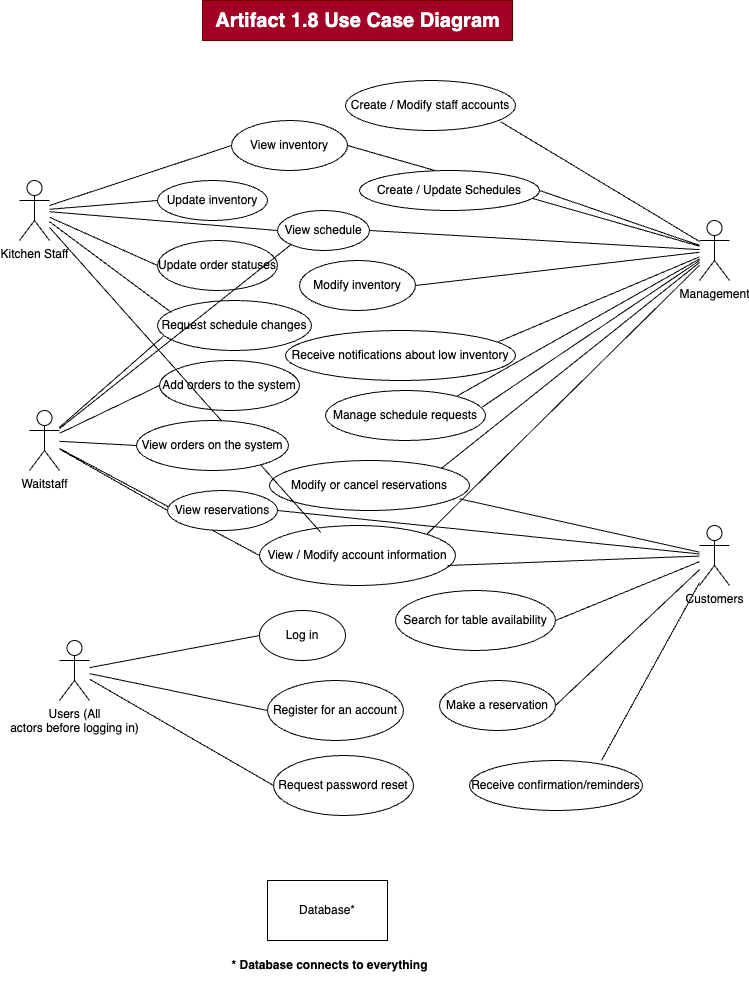

The diagram above was exported from draw.io. Its source (the exported page's mxGraphModel, read from the mxfile embedded in the PNG):
<mxGraphModel dx="720" dy="2383" grid="1" gridSize="10" guides="1" tooltips="1" connect="1" arrows="1" fold="1" page="1" pageScale="1" pageWidth="827" pageHeight="1169" math="0" shadow="0">
  <root>
    <mxCell id="0" />
    <mxCell id="1" parent="0" />
    <mxCell id="j4lOvrGMCBkG2ueHfyp0-21" style="rounded=0;orthogonalLoop=1;jettySize=auto;html=1;entryX=0;entryY=0.5;entryDx=0;entryDy=0;endArrow=none;endFill=0;" edge="1" parent="1" source="j4lOvrGMCBkG2ueHfyp0-1" target="j4lOvrGMCBkG2ueHfyp0-13">
      <mxGeometry relative="1" as="geometry" />
    </mxCell>
    <mxCell id="j4lOvrGMCBkG2ueHfyp0-24" style="rounded=0;orthogonalLoop=1;jettySize=auto;html=1;entryX=0;entryY=0.5;entryDx=0;entryDy=0;endArrow=none;endFill=0;" edge="1" parent="1" source="j4lOvrGMCBkG2ueHfyp0-1" target="j4lOvrGMCBkG2ueHfyp0-14">
      <mxGeometry relative="1" as="geometry" />
    </mxCell>
    <mxCell id="j4lOvrGMCBkG2ueHfyp0-75" style="rounded=0;orthogonalLoop=1;jettySize=auto;html=1;entryX=0;entryY=0.5;entryDx=0;entryDy=0;endArrow=none;endFill=0;" edge="1" parent="1" source="j4lOvrGMCBkG2ueHfyp0-1" target="j4lOvrGMCBkG2ueHfyp0-19">
      <mxGeometry relative="1" as="geometry" />
    </mxCell>
    <mxCell id="j4lOvrGMCBkG2ueHfyp0-1" value="Users (All&lt;div&gt;actors before logging in)&lt;/div&gt;" style="shape=umlActor;verticalLabelPosition=bottom;verticalAlign=top;html=1;outlineConnect=0;" vertex="1" parent="1">
      <mxGeometry x="60" y="440" width="30" height="60" as="geometry" />
    </mxCell>
    <mxCell id="j4lOvrGMCBkG2ueHfyp0-46" style="rounded=0;orthogonalLoop=1;jettySize=auto;html=1;entryX=0;entryY=0.5;entryDx=0;entryDy=0;endArrow=none;endFill=0;" edge="1" parent="1" source="j4lOvrGMCBkG2ueHfyp0-6" target="j4lOvrGMCBkG2ueHfyp0-15">
      <mxGeometry relative="1" as="geometry" />
    </mxCell>
    <mxCell id="j4lOvrGMCBkG2ueHfyp0-47" style="rounded=0;orthogonalLoop=1;jettySize=auto;html=1;entryX=0;entryY=0.5;entryDx=0;entryDy=0;endArrow=none;endFill=0;" edge="1" parent="1" source="j4lOvrGMCBkG2ueHfyp0-6" target="j4lOvrGMCBkG2ueHfyp0-25">
      <mxGeometry relative="1" as="geometry" />
    </mxCell>
    <mxCell id="j4lOvrGMCBkG2ueHfyp0-48" style="rounded=0;orthogonalLoop=1;jettySize=auto;html=1;entryX=0;entryY=0.5;entryDx=0;entryDy=0;endArrow=none;endFill=0;" edge="1" parent="1" source="j4lOvrGMCBkG2ueHfyp0-6" target="j4lOvrGMCBkG2ueHfyp0-26">
      <mxGeometry relative="1" as="geometry" />
    </mxCell>
    <mxCell id="j4lOvrGMCBkG2ueHfyp0-49" style="rounded=0;orthogonalLoop=1;jettySize=auto;html=1;entryX=0;entryY=0.5;entryDx=0;entryDy=0;endArrow=none;endFill=0;" edge="1" parent="1" source="j4lOvrGMCBkG2ueHfyp0-6" target="j4lOvrGMCBkG2ueHfyp0-29">
      <mxGeometry relative="1" as="geometry" />
    </mxCell>
    <mxCell id="j4lOvrGMCBkG2ueHfyp0-6" value="Waitstaff" style="shape=umlActor;verticalLabelPosition=bottom;verticalAlign=top;html=1;outlineConnect=0;" vertex="1" parent="1">
      <mxGeometry x="30" y="210" width="30" height="60" as="geometry" />
    </mxCell>
    <mxCell id="j4lOvrGMCBkG2ueHfyp0-53" style="rounded=0;orthogonalLoop=1;jettySize=auto;html=1;entryX=0;entryY=0.5;entryDx=0;entryDy=0;endArrow=none;endFill=0;" edge="1" parent="1" source="j4lOvrGMCBkG2ueHfyp0-7" target="j4lOvrGMCBkG2ueHfyp0-43">
      <mxGeometry relative="1" as="geometry" />
    </mxCell>
    <mxCell id="j4lOvrGMCBkG2ueHfyp0-54" style="rounded=0;orthogonalLoop=1;jettySize=auto;html=1;entryX=0;entryY=0.5;entryDx=0;entryDy=0;endArrow=none;endFill=0;" edge="1" parent="1" source="j4lOvrGMCBkG2ueHfyp0-7" target="j4lOvrGMCBkG2ueHfyp0-28">
      <mxGeometry relative="1" as="geometry" />
    </mxCell>
    <mxCell id="j4lOvrGMCBkG2ueHfyp0-55" style="rounded=0;orthogonalLoop=1;jettySize=auto;html=1;entryX=0;entryY=0.5;entryDx=0;entryDy=0;endArrow=none;endFill=0;" edge="1" parent="1" source="j4lOvrGMCBkG2ueHfyp0-7" target="j4lOvrGMCBkG2ueHfyp0-44">
      <mxGeometry relative="1" as="geometry" />
    </mxCell>
    <mxCell id="j4lOvrGMCBkG2ueHfyp0-61" style="rounded=0;orthogonalLoop=1;jettySize=auto;html=1;entryX=0;entryY=0.5;entryDx=0;entryDy=0;endArrow=none;endFill=0;" edge="1" parent="1" source="j4lOvrGMCBkG2ueHfyp0-7" target="j4lOvrGMCBkG2ueHfyp0-40">
      <mxGeometry relative="1" as="geometry" />
    </mxCell>
    <mxCell id="j4lOvrGMCBkG2ueHfyp0-7" value="Kitchen Staff" style="shape=umlActor;verticalLabelPosition=bottom;verticalAlign=top;html=1;outlineConnect=0;" vertex="1" parent="1">
      <mxGeometry x="20" y="-20" width="30" height="60" as="geometry" />
    </mxCell>
    <mxCell id="j4lOvrGMCBkG2ueHfyp0-57" style="rounded=0;orthogonalLoop=1;jettySize=auto;html=1;entryX=1;entryY=0;entryDx=0;entryDy=0;endArrow=none;endFill=0;" edge="1" parent="1" source="j4lOvrGMCBkG2ueHfyp0-10" target="j4lOvrGMCBkG2ueHfyp0-15">
      <mxGeometry relative="1" as="geometry" />
    </mxCell>
    <mxCell id="j4lOvrGMCBkG2ueHfyp0-59" style="rounded=0;orthogonalLoop=1;jettySize=auto;html=1;entryX=1;entryY=0;entryDx=0;entryDy=0;endArrow=none;endFill=0;" edge="1" parent="1" source="j4lOvrGMCBkG2ueHfyp0-10" target="j4lOvrGMCBkG2ueHfyp0-17">
      <mxGeometry relative="1" as="geometry" />
    </mxCell>
    <mxCell id="j4lOvrGMCBkG2ueHfyp0-62" style="rounded=0;orthogonalLoop=1;jettySize=auto;html=1;entryX=1;entryY=0.5;entryDx=0;entryDy=0;endArrow=none;endFill=0;" edge="1" parent="1" source="j4lOvrGMCBkG2ueHfyp0-10" target="j4lOvrGMCBkG2ueHfyp0-41">
      <mxGeometry relative="1" as="geometry" />
    </mxCell>
    <mxCell id="j4lOvrGMCBkG2ueHfyp0-63" style="rounded=0;orthogonalLoop=1;jettySize=auto;html=1;entryX=1;entryY=0.5;entryDx=0;entryDy=0;endArrow=none;endFill=0;" edge="1" parent="1" source="j4lOvrGMCBkG2ueHfyp0-10" target="j4lOvrGMCBkG2ueHfyp0-40">
      <mxGeometry relative="1" as="geometry" />
    </mxCell>
    <mxCell id="j4lOvrGMCBkG2ueHfyp0-65" style="rounded=0;orthogonalLoop=1;jettySize=auto;html=1;entryX=1;entryY=0.5;entryDx=0;entryDy=0;endArrow=none;endFill=0;" edge="1" parent="1" source="j4lOvrGMCBkG2ueHfyp0-10" target="j4lOvrGMCBkG2ueHfyp0-28">
      <mxGeometry relative="1" as="geometry" />
    </mxCell>
    <mxCell id="j4lOvrGMCBkG2ueHfyp0-69" style="rounded=0;orthogonalLoop=1;jettySize=auto;html=1;entryX=1;entryY=0.5;entryDx=0;entryDy=0;endArrow=none;endFill=0;" edge="1" parent="1" source="j4lOvrGMCBkG2ueHfyp0-10" target="j4lOvrGMCBkG2ueHfyp0-67">
      <mxGeometry relative="1" as="geometry" />
    </mxCell>
    <mxCell id="j4lOvrGMCBkG2ueHfyp0-10" value="Management" style="shape=umlActor;verticalLabelPosition=bottom;verticalAlign=top;html=1;outlineConnect=0;" vertex="1" parent="1">
      <mxGeometry x="700" y="20" width="30" height="60" as="geometry" />
    </mxCell>
    <mxCell id="j4lOvrGMCBkG2ueHfyp0-30" style="rounded=0;orthogonalLoop=1;jettySize=auto;html=1;entryX=1;entryY=0.5;entryDx=0;entryDy=0;endArrow=none;endFill=0;" edge="1" parent="1" source="j4lOvrGMCBkG2ueHfyp0-11" target="j4lOvrGMCBkG2ueHfyp0-18">
      <mxGeometry relative="1" as="geometry" />
    </mxCell>
    <mxCell id="j4lOvrGMCBkG2ueHfyp0-31" style="rounded=0;orthogonalLoop=1;jettySize=auto;html=1;entryX=1;entryY=0.5;entryDx=0;entryDy=0;endArrow=none;endFill=0;" edge="1" parent="1" source="j4lOvrGMCBkG2ueHfyp0-11" target="j4lOvrGMCBkG2ueHfyp0-16">
      <mxGeometry relative="1" as="geometry" />
    </mxCell>
    <mxCell id="j4lOvrGMCBkG2ueHfyp0-38" style="rounded=0;orthogonalLoop=1;jettySize=auto;html=1;entryX=1;entryY=0.5;entryDx=0;entryDy=0;endArrow=none;endFill=0;" edge="1" parent="1" source="j4lOvrGMCBkG2ueHfyp0-11" target="j4lOvrGMCBkG2ueHfyp0-25">
      <mxGeometry relative="1" as="geometry" />
    </mxCell>
    <mxCell id="j4lOvrGMCBkG2ueHfyp0-11" value="Customers" style="shape=umlActor;verticalLabelPosition=bottom;verticalAlign=top;html=1;outlineConnect=0;" vertex="1" parent="1">
      <mxGeometry x="700" y="325" width="30" height="60" as="geometry" />
    </mxCell>
    <mxCell id="j4lOvrGMCBkG2ueHfyp0-13" value="&lt;span style=&quot;color: rgba(0, 0, 0, 0); font-family: monospace; font-size: 0px; text-align: start; text-wrap: nowrap;&quot;&gt;&lt;span style=&quot;color: rgb(0, 0, 0); font-family: Helvetica; font-size: 12px; text-align: center;&quot;&gt;Register for an account&lt;/span&gt;3CmxGraphModel%3E%3Croot%3E%3CmxCell%20id%3D%220%22%2F%3E%3CmxCell%20id%3D%221%22%20parent%3D%220%22%2F%3E%3CmxCell%20id%3D%222%22%20value%3D%22%26lt%3Bspan%20style%3D%26quot%3Btext-wrap%3A%20nowrap%3B%26quot%3B%26gt%3BLog%20in%26lt%3B%2Fspan%26gt%3B%22%20style%3D%22ellipse%3BwhiteSpace%3Dwrap%3Bhtml%3D1%3B%22%20vertex%3D%221%22%20parent%3D%221%22%3E%3CmxGeometry%20x%3D%22294%22%20y%3D%22530%22%20width%3D%2286%22%20height%3D%2250%22%20as%3D%22geometry%22%2F%3E%3C%2FmxCell%3E%3C%2Froot%3E%3C%2FmxGraphModel%3Et&lt;/span&gt;" style="ellipse;whiteSpace=wrap;html=1;" vertex="1" parent="1">
      <mxGeometry x="268" y="480" width="136" height="60" as="geometry" />
    </mxCell>
    <mxCell id="j4lOvrGMCBkG2ueHfyp0-14" value="&lt;span style=&quot;text-wrap: nowrap;&quot;&gt;Request password reset&lt;/span&gt;" style="ellipse;whiteSpace=wrap;html=1;" vertex="1" parent="1">
      <mxGeometry x="274" y="555" width="140" height="60" as="geometry" />
    </mxCell>
    <mxCell id="j4lOvrGMCBkG2ueHfyp0-15" value="&lt;span style=&quot;text-wrap: nowrap;&quot;&gt;View / Modify account information&lt;/span&gt;" style="ellipse;whiteSpace=wrap;html=1;" vertex="1" parent="1">
      <mxGeometry x="260" y="325" width="196" height="60" as="geometry" />
    </mxCell>
    <mxCell id="j4lOvrGMCBkG2ueHfyp0-16" value="&lt;span style=&quot;text-wrap: nowrap;&quot;&gt;Search for table availability&lt;/span&gt;" style="ellipse;whiteSpace=wrap;html=1;" vertex="1" parent="1">
      <mxGeometry x="396" y="390" width="160" height="60" as="geometry" />
    </mxCell>
    <mxCell id="j4lOvrGMCBkG2ueHfyp0-17" value="&lt;span style=&quot;text-wrap: nowrap;&quot;&gt;Modify or cancel reservations&lt;/span&gt;" style="ellipse;whiteSpace=wrap;html=1;" vertex="1" parent="1">
      <mxGeometry x="270" y="260" width="200" height="50" as="geometry" />
    </mxCell>
    <mxCell id="j4lOvrGMCBkG2ueHfyp0-18" value="&lt;span style=&quot;text-wrap: nowrap;&quot;&gt;Make a reservation&lt;/span&gt;" style="ellipse;whiteSpace=wrap;html=1;" vertex="1" parent="1">
      <mxGeometry x="440" y="480" width="116" height="50" as="geometry" />
    </mxCell>
    <mxCell id="j4lOvrGMCBkG2ueHfyp0-19" value="&lt;span style=&quot;text-wrap: nowrap;&quot;&gt;Log in&lt;/span&gt;" style="ellipse;whiteSpace=wrap;html=1;" vertex="1" parent="1">
      <mxGeometry x="260" y="410" width="86" height="50" as="geometry" />
    </mxCell>
    <mxCell id="j4lOvrGMCBkG2ueHfyp0-25" value="&lt;span style=&quot;text-wrap: nowrap;&quot;&gt;View reservations&lt;/span&gt;" style="ellipse;whiteSpace=wrap;html=1;" vertex="1" parent="1">
      <mxGeometry x="168" y="290" width="110" height="40" as="geometry" />
    </mxCell>
    <mxCell id="j4lOvrGMCBkG2ueHfyp0-27" value="&lt;span style=&quot;text-wrap: nowrap;&quot;&gt;Receive confirmation/reminders&lt;/span&gt;" style="ellipse;whiteSpace=wrap;html=1;" vertex="1" parent="1">
      <mxGeometry x="470" y="560" width="173" height="50" as="geometry" />
    </mxCell>
    <mxCell id="j4lOvrGMCBkG2ueHfyp0-28" value="&lt;span style=&quot;text-wrap: nowrap;&quot;&gt;View schedule&lt;/span&gt;" style="ellipse;whiteSpace=wrap;html=1;" vertex="1" parent="1">
      <mxGeometry x="278" y="10" width="92" height="40" as="geometry" />
    </mxCell>
    <mxCell id="j4lOvrGMCBkG2ueHfyp0-29" value="&lt;span style=&quot;text-wrap: nowrap;&quot;&gt;Add orders to the system&lt;/span&gt;" style="ellipse;whiteSpace=wrap;html=1;" vertex="1" parent="1">
      <mxGeometry x="160" y="160" width="140" height="50" as="geometry" />
    </mxCell>
    <mxCell id="j4lOvrGMCBkG2ueHfyp0-32" style="rounded=0;orthogonalLoop=1;jettySize=auto;html=1;entryX=0.763;entryY=0;entryDx=0;entryDy=0;entryPerimeter=0;endArrow=none;endFill=0;" edge="1" parent="1" source="j4lOvrGMCBkG2ueHfyp0-11" target="j4lOvrGMCBkG2ueHfyp0-27">
      <mxGeometry relative="1" as="geometry" />
    </mxCell>
    <mxCell id="j4lOvrGMCBkG2ueHfyp0-34" style="rounded=0;orthogonalLoop=1;jettySize=auto;html=1;entryX=0.959;entryY=0.667;entryDx=0;entryDy=0;entryPerimeter=0;endArrow=none;endFill=0;" edge="1" parent="1" source="j4lOvrGMCBkG2ueHfyp0-11" target="j4lOvrGMCBkG2ueHfyp0-15">
      <mxGeometry relative="1" as="geometry" />
    </mxCell>
    <mxCell id="j4lOvrGMCBkG2ueHfyp0-35" style="rounded=0;orthogonalLoop=1;jettySize=auto;html=1;entryX=0.95;entryY=0.767;entryDx=0;entryDy=0;entryPerimeter=0;endArrow=none;endFill=0;" edge="1" parent="1" source="j4lOvrGMCBkG2ueHfyp0-11" target="j4lOvrGMCBkG2ueHfyp0-17">
      <mxGeometry relative="1" as="geometry" />
    </mxCell>
    <mxCell id="j4lOvrGMCBkG2ueHfyp0-39" value="&lt;span style=&quot;text-wrap: nowrap;&quot;&gt;Receive notifications about low inventory&lt;/span&gt;" style="ellipse;whiteSpace=wrap;html=1;" vertex="1" parent="1">
      <mxGeometry x="286" y="130" width="230" height="50" as="geometry" />
    </mxCell>
    <mxCell id="j4lOvrGMCBkG2ueHfyp0-40" value="&lt;span style=&quot;text-wrap: nowrap;&quot;&gt;View inventory&lt;/span&gt;" style="ellipse;whiteSpace=wrap;html=1;" vertex="1" parent="1">
      <mxGeometry x="232" y="-80" width="116" height="50" as="geometry" />
    </mxCell>
    <mxCell id="j4lOvrGMCBkG2ueHfyp0-41" value="&lt;span style=&quot;text-wrap: nowrap;&quot;&gt;Modify inventory&lt;/span&gt;" style="ellipse;whiteSpace=wrap;html=1;" vertex="1" parent="1">
      <mxGeometry x="300" y="60" width="116" height="50" as="geometry" />
    </mxCell>
    <mxCell id="j4lOvrGMCBkG2ueHfyp0-42" value="&lt;span style=&quot;text-wrap: nowrap;&quot;&gt;Create / Modify staff accounts&lt;/span&gt;" style="ellipse;whiteSpace=wrap;html=1;" vertex="1" parent="1">
      <mxGeometry x="346" y="-120" width="170" height="50" as="geometry" />
    </mxCell>
    <mxCell id="j4lOvrGMCBkG2ueHfyp0-43" value="&lt;span style=&quot;text-wrap: nowrap;&quot;&gt;Update inventory&lt;/span&gt;" style="ellipse;whiteSpace=wrap;html=1;" vertex="1" parent="1">
      <mxGeometry x="158" y="-20" width="110" height="40" as="geometry" />
    </mxCell>
    <mxCell id="j4lOvrGMCBkG2ueHfyp0-44" value="&lt;span style=&quot;text-wrap: nowrap;&quot;&gt;Update order statuses&lt;/span&gt;" style="ellipse;whiteSpace=wrap;html=1;" vertex="1" parent="1">
      <mxGeometry x="158" y="40" width="120" height="50" as="geometry" />
    </mxCell>
    <mxCell id="j4lOvrGMCBkG2ueHfyp0-45" value="&lt;div&gt;Request schedule changes&lt;/div&gt;" style="ellipse;whiteSpace=wrap;html=1;" vertex="1" parent="1">
      <mxGeometry x="158" y="100" width="154" height="50" as="geometry" />
    </mxCell>
    <mxCell id="j4lOvrGMCBkG2ueHfyp0-50" style="rounded=0;orthogonalLoop=1;jettySize=auto;html=1;entryX=0;entryY=1;entryDx=0;entryDy=0;endArrow=none;endFill=0;" edge="1" parent="1" source="j4lOvrGMCBkG2ueHfyp0-6" target="j4lOvrGMCBkG2ueHfyp0-28">
      <mxGeometry relative="1" as="geometry" />
    </mxCell>
    <mxCell id="j4lOvrGMCBkG2ueHfyp0-51" style="rounded=0;orthogonalLoop=1;jettySize=auto;html=1;entryX=0.039;entryY=0.713;entryDx=0;entryDy=0;entryPerimeter=0;endArrow=none;endFill=0;" edge="1" parent="1" source="j4lOvrGMCBkG2ueHfyp0-6" target="j4lOvrGMCBkG2ueHfyp0-45">
      <mxGeometry relative="1" as="geometry" />
    </mxCell>
    <mxCell id="j4lOvrGMCBkG2ueHfyp0-52" style="rounded=0;orthogonalLoop=1;jettySize=auto;html=1;entryX=0.313;entryY=0.117;entryDx=0;entryDy=0;entryPerimeter=0;endArrow=none;endFill=0;" edge="1" parent="1" source="j4lOvrGMCBkG2ueHfyp0-7" target="j4lOvrGMCBkG2ueHfyp0-15">
      <mxGeometry relative="1" as="geometry" />
    </mxCell>
    <mxCell id="j4lOvrGMCBkG2ueHfyp0-56" style="rounded=0;orthogonalLoop=1;jettySize=auto;html=1;entryX=0.091;entryY=0.24;entryDx=0;entryDy=0;entryPerimeter=0;endArrow=none;endFill=0;" edge="1" parent="1" source="j4lOvrGMCBkG2ueHfyp0-7" target="j4lOvrGMCBkG2ueHfyp0-45">
      <mxGeometry relative="1" as="geometry" />
    </mxCell>
    <mxCell id="j4lOvrGMCBkG2ueHfyp0-58" style="rounded=0;orthogonalLoop=1;jettySize=auto;html=1;entryX=0.914;entryY=0.827;entryDx=0;entryDy=0;entryPerimeter=0;endArrow=none;endFill=0;" edge="1" parent="1" source="j4lOvrGMCBkG2ueHfyp0-10" target="j4lOvrGMCBkG2ueHfyp0-42">
      <mxGeometry relative="1" as="geometry" />
    </mxCell>
    <mxCell id="j4lOvrGMCBkG2ueHfyp0-64" style="rounded=0;orthogonalLoop=1;jettySize=auto;html=1;entryX=0.925;entryY=0.227;entryDx=0;entryDy=0;entryPerimeter=0;endArrow=none;endFill=0;" edge="1" parent="1" source="j4lOvrGMCBkG2ueHfyp0-10" target="j4lOvrGMCBkG2ueHfyp0-39">
      <mxGeometry relative="1" as="geometry" />
    </mxCell>
    <mxCell id="j4lOvrGMCBkG2ueHfyp0-67" value="&lt;span style=&quot;text-wrap: nowrap;&quot;&gt;Create / Update Schedules&lt;/span&gt;" style="ellipse;whiteSpace=wrap;html=1;" vertex="1" parent="1">
      <mxGeometry x="360" y="-30" width="180" height="40" as="geometry" />
    </mxCell>
    <mxCell id="j4lOvrGMCBkG2ueHfyp0-68" value="" style="rounded=0;orthogonalLoop=1;jettySize=auto;html=1;entryX=0.745;entryY=0.25;entryDx=0;entryDy=0;entryPerimeter=0;endArrow=none;endFill=0;" edge="1" parent="1" source="j4lOvrGMCBkG2ueHfyp0-10" target="j4lOvrGMCBkG2ueHfyp0-66">
      <mxGeometry relative="1" as="geometry">
        <mxPoint x="700" y="58" as="sourcePoint" />
        <mxPoint x="250" y="300" as="targetPoint" />
      </mxGeometry>
    </mxCell>
    <mxCell id="j4lOvrGMCBkG2ueHfyp0-66" value="&lt;span style=&quot;text-wrap: nowrap;&quot;&gt;Manage schedule requests&lt;/span&gt;" style="ellipse;whiteSpace=wrap;html=1;" vertex="1" parent="1">
      <mxGeometry x="326" y="190" width="160" height="50" as="geometry" />
    </mxCell>
    <mxCell id="j4lOvrGMCBkG2ueHfyp0-70" style="rounded=0;orthogonalLoop=1;jettySize=auto;html=1;entryX=0.979;entryY=0.333;entryDx=0;entryDy=0;entryPerimeter=0;endArrow=none;endFill=0;" edge="1" parent="1" source="j4lOvrGMCBkG2ueHfyp0-10" target="j4lOvrGMCBkG2ueHfyp0-66">
      <mxGeometry relative="1" as="geometry" />
    </mxCell>
    <mxCell id="j4lOvrGMCBkG2ueHfyp0-77" value="Database*" style="rounded=0;whiteSpace=wrap;html=1;" vertex="1" parent="1">
      <mxGeometry x="268" y="680" width="120" height="60" as="geometry" />
    </mxCell>
    <mxCell id="j4lOvrGMCBkG2ueHfyp0-26" value="&lt;span style=&quot;text-wrap: nowrap;&quot;&gt;View orders on the system&lt;/span&gt;" style="ellipse;whiteSpace=wrap;html=1;" vertex="1" parent="1">
      <mxGeometry x="137" y="220" width="152" height="50" as="geometry" />
    </mxCell>
    <mxCell id="j4lOvrGMCBkG2ueHfyp0-98" value="&lt;b&gt;* Database connects to everything&lt;/b&gt;" style="text;html=1;align=center;verticalAlign=middle;resizable=0;points=[];autosize=1;strokeColor=none;fillColor=none;" vertex="1" parent="1">
      <mxGeometry x="220" y="750" width="220" height="30" as="geometry" />
    </mxCell>
    <mxCell id="j4lOvrGMCBkG2ueHfyp0-99" value="&lt;b&gt;&lt;font style=&quot;font-size: 20px;&quot;&gt;Artifact 1.8 Use Case Diagram&lt;/font&gt;&lt;/b&gt;" style="text;html=1;align=center;verticalAlign=middle;resizable=0;points=[];autosize=1;strokeColor=#6F0000;fillColor=#a20025;fontColor=#ffffff;" vertex="1" parent="1">
      <mxGeometry x="203" y="-200" width="310" height="40" as="geometry" />
    </mxCell>
  </root>
</mxGraphModel>